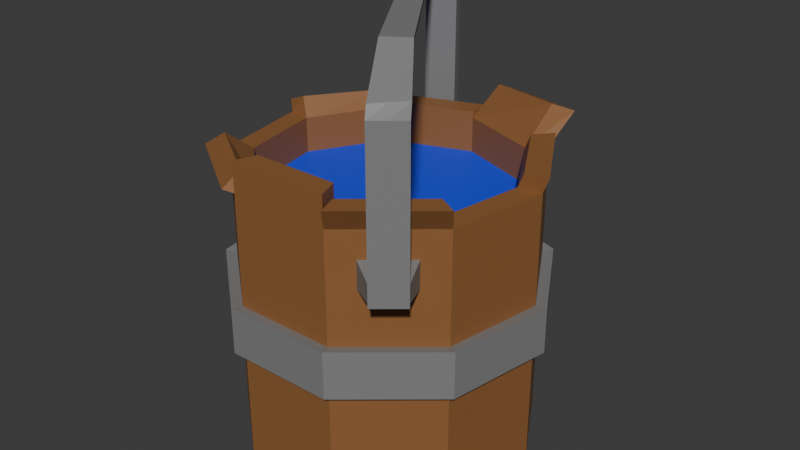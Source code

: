 # Source: FilledBucket.blend  (saved by Blender 4.0.36; exported with 4.5.12 LTS)
import bpy
from mathutils import Matrix  # noqa: F401  (used for matrix-valued properties, if any)

bpy.ops.wm.read_factory_settings(use_empty=True)
scene = bpy.context.scene
scene.name = 'Scene'

# ---- collections
col_collection = bpy.data.collections.new('Collection'); scene.collection.children.link(col_collection)

# ---- materials (node trees are filled in below, after node groups)
mat_wood = bpy.data.materials.new('wood')
mat_wood.use_transparent_shadow = False
mat_metal = bpy.data.materials.new('metal')
mat_metal.use_transparent_shadow = False
mat_water = bpy.data.materials.new('water')
mat_water.use_transparent_shadow = False

# ---- material node trees
mat_wood.use_nodes = True; mat_wood.node_tree.nodes.clear()
_N = mat_wood.node_tree.nodes; _L = mat_wood.node_tree.links
n0 = _N.new('ShaderNodeBsdfPrincipled'); n0.name = 'Principled BSDF'; n0.location = (10, 300)
n0.inputs[0].default_value = (0.2766, 0.12, 0.04046, 1.0)
n0.inputs[3].default_value = 1.45
n1 = _N.new('ShaderNodeOutputMaterial'); n1.name = 'Material Output'; n1.location = (300, 300)
_L.new(n0.outputs[0], n1.inputs[0])
n1.is_active_output = True
mat_metal.use_nodes = True; mat_metal.node_tree.nodes.clear()
_N = mat_metal.node_tree.nodes; _L = mat_metal.node_tree.links
n0 = _N.new('ShaderNodeBsdfPrincipled'); n0.name = 'Principled BSDF'; n0.location = (10, 300)
n0.inputs[0].default_value = (0.2193, 0.2193, 0.2193, 1.0)
n0.inputs[3].default_value = 1.45
n1 = _N.new('ShaderNodeOutputMaterial'); n1.name = 'Material Output'; n1.location = (300, 300)
_L.new(n0.outputs[0], n1.inputs[0])
n1.is_active_output = True
mat_water.use_nodes = True; mat_water.node_tree.nodes.clear()
_N = mat_water.node_tree.nodes; _L = mat_water.node_tree.links
n0 = _N.new('ShaderNodeBsdfPrincipled'); n0.name = 'Principled BSDF'; n0.location = (10, 300)
n0.inputs[0].default_value = (0.01715, 0.05843, 0.8004, 1.0)
n0.inputs[3].default_value = 1.45
n1 = _N.new('ShaderNodeOutputMaterial'); n1.name = 'Material Output'; n1.location = (300, 300)
_L.new(n0.outputs[0], n1.inputs[0])
n1.is_active_output = True

# ---- world
world_world = bpy.data.worlds.new('World'); scene.world = world_world
world_world.use_nodes = True; world_world.node_tree.nodes.clear()
_N = world_world.node_tree.nodes; _L = world_world.node_tree.links
n0 = _N.new('ShaderNodeOutputWorld'); n0.name = 'World Output'; n0.location = (300, 300)
n1 = _N.new('ShaderNodeBackground'); n1.name = 'Background'; n1.location = (10, 300)
n1.inputs[0].default_value = (0.05088, 0.05088, 0.05088, 1.0)
_L.new(n1.outputs[0], n0.inputs[0])
n0.is_active_output = True
world_world.color = (0.05088, 0.05088, 0.05088)
world_world.use_sun_shadow = False
world_world.sun_shadow_jitter_overblur = 0.0

# ---- meshes
me_cylinder = bpy.data.meshes.new('Cylinder')
me_cylinder.from_pydata([(2.66e-09, 0.823, -1.0), (0.0, 1.0, 1.0), (0.529, 0.6305, -1.0), (0.6428, 0.766, 1.0), (0.8105, 0.1429, -1.0), (0.9848, 0.1736, 1.0), (0.7127, -0.4115, -1.0), (0.866, -0.5, 1.0), (0.2815, -0.7734, -1.0), (0.342, -0.9397, 1.0), (-0.2815, -0.7734, -1.0), (-0.342, -0.9397, 1.0), (-0.7127, -0.4115, -1.0), (-0.866, -0.5, 1.0), (-0.8105, 0.1429, -1.0), (-0.9848, 0.1736, 1.0), (-0.529, 0.6305, -1.0), (-0.6428, 0.766, 1.0), (0.5429, 0.647, 1.0), (2.335e-09, 0.8446, 1.0), (0.8318, 0.1467, 1.0), (0.7314, -0.4223, 1.0), (0.2889, -0.7936, 1.0), (-0.2889, -0.7936, 1.0), (-0.7314, -0.4223, 1.0), (-0.8318, 0.1467, 1.0), (-0.5429, 0.647, 1.0), (0.5429, 0.647, -0.8679), (2.335e-09, 0.8446, -0.8679), (0.8318, 0.1467, -0.8679), (0.7314, -0.4223, -0.8679), (0.2889, -0.7936, -0.8679), (-0.2889, -0.7936, -0.8679), (-0.7314, -0.4223, -0.8679), (-0.8318, 0.1467, -0.8679), (-0.5429, 0.647, -0.8679), (-0.6728, 0.7919, 1.044), (-1.035, 0.2118, 1.063), (-0.588, 0.6783, 1.108), (-0.8938, 0.1884, 1.124), (-0.9573, -0.6122, 1.028), (-0.3878, -0.9911, 1.031), (-0.8474, -0.5423, 1.112), (-0.3664, -0.8623, 1.115), (-0.342, -0.9397, 1.202), (0.342, -0.9397, 1.202), (-0.2889, -0.7936, 1.202), (0.2889, -0.7936, 1.202), (0.3958, -1.008, 1.149), (0.9198, -0.5686, 1.149), (0.3426, -0.8622, 1.149), (0.7852, -0.4908, 1.149), (1.028, 0.1676, 1.101), (0.6856, 0.76, 1.101), (0.8745, 0.1406, 1.101), (0.5857, 0.6409, 1.101), (0.6838, 0.9704, 1.181), (0.04763, 1.213, 1.116), (0.5814, 0.8657, 1.233), (0.04407, 1.071, 1.178), (0.0, 1.0, 1.042), (-0.6428, 0.766, 1.042), (2.335e-09, 0.8446, 1.042), (-0.5429, 0.647, 1.042), (0.0, 1.0, -0.8708), (0.6428, 0.766, -0.8708), (0.9848, 0.1736, -0.8708), (0.866, -0.5, -0.8708), (0.342, -0.9397, -0.8708), (-0.342, -0.9397, -0.8708), (-0.866, -0.5, -0.8708), (-0.9848, 0.1736, -0.8708), (-0.6428, 0.766, -0.8708), (0.0, 1.0, 0.2621), (0.6428, 0.766, 0.2621), (0.9848, 0.1736, 0.2621), (0.866, -0.5, 0.2621), (0.342, -0.9397, 0.2621), (-0.342, -0.9397, 0.2621), (-0.866, -0.5, 0.2621), (-0.9848, 0.1736, 0.2621), (-0.6428, 0.766, 0.2621), (0.6428, 0.766, -0.03333), (0.9848, 0.1736, -0.03333), (0.866, -0.5, -0.03333), (0.342, -0.9397, -0.03333), (-0.342, -0.9397, -0.03333), (-0.866, -0.5, -0.03333), (-0.9848, 0.1736, -0.03333), (-0.6428, 0.766, -0.03333), (0.0, 1.0, -0.03333), (1.546e-09, 1.074, -0.04428), (1.546e-09, 1.074, 0.273), (-0.6905, 0.8229, 0.273), (-1.058, 0.1865, 0.273), (-0.9303, -0.5371, 0.273), (-0.3674, -1.009, 0.273), (0.3674, -1.009, 0.273), (0.9303, -0.5371, 0.273), (1.058, 0.1865, 0.273), (0.6905, 0.8229, 0.273), (0.6905, 0.8229, -0.04428), (1.058, 0.1865, -0.04428), (0.9303, -0.5371, -0.04428), (0.3674, -1.009, -0.04428), (-0.3674, -1.009, -0.04428), (-0.9303, -0.5371, -0.04428), (-1.058, 0.1865, -0.04428), (-0.6905, 0.8229, -0.04428), (-0.1732, 0.76, -1.0), (-0.2104, 0.9234, 1.0), (-0.1777, 0.7799, 1.0), (-0.1777, 0.7799, -0.8679), (-0.2104, 0.9234, 1.042), (-0.1777, 0.7799, 1.042), (-0.2104, 0.9234, -0.8708), (-0.2104, 0.9234, 0.2621), (-0.2104, 0.9234, -0.03333), (-0.226, 0.9919, 0.273), (-0.226, 0.9919, -0.04428), (-0.4922, 0.8208, 1.0), (-0.4157, 0.6933, 1.0), (-0.4157, 0.6933, -0.8679), (-0.4922, 0.8208, 1.042), (-0.4157, 0.6933, 1.042), (-0.4051, 0.6755, -1.0), (-0.4922, 0.8208, -0.8708), (-0.4922, 0.8208, 0.2621), (-0.4922, 0.8208, -0.03333), (-0.5287, 0.8817, 0.273), (-0.5287, 0.8817, -0.04428), (0.0, 1.0, 0.631), (0.6428, 0.766, 0.631), (0.9848, 0.1736, 0.631), (0.866, -0.5, 0.631), (0.342, -0.9397, 0.631), (-0.342, -0.9397, 0.631), (-0.866, -0.5, 0.631), (-0.9848, 0.1736, 0.631), (-0.6428, 0.766, 0.631), (-0.2104, 0.9234, 0.631), (-0.4922, 0.8208, 0.631), (0.0, 1.0, 0.8155), (0.6428, 0.766, 0.8155), (0.9848, 0.1736, 0.8155), (0.866, -0.5, 0.8155), (0.342, -0.9397, 0.8155), (-0.342, -0.9397, 0.8155), (-0.866, -0.5, 0.8155), (-0.9848, 0.1736, 0.8155), (-0.6428, 0.766, 0.8155), (-0.2104, 0.9234, 0.8155), (-0.4922, 0.8208, 0.8155), (0.4971, -0.5924, -1.0), (0.604, -0.7198, 1.0), (0.5101, -0.608, 1.0), (0.5101, -0.608, -0.8679), (0.6578, -0.7884, 1.149), (0.5639, -0.6765, 1.149), (0.604, -0.7198, -0.8708), (0.604, -0.7198, 0.2621), (0.604, -0.7198, -0.03333), (0.6488, -0.7732, 0.273), (0.6488, -0.7732, -0.04428), (0.604, -0.7198, 0.631), (0.604, -0.7198, 0.8155), (0.3893, -0.6829, -1.0), (0.473, -0.8298, -0.8708), (0.473, -0.8298, 0.2621), (0.473, -0.8298, -0.03333), (0.5081, -0.8913, 0.273), (0.5081, -0.8913, -0.04428), (0.473, -0.8298, 0.631), (0.473, -0.8298, 0.8155), (0.473, -0.8298, 1.0), (0.3995, -0.7008, 1.0), (0.3995, -0.7008, -0.8679), (0.5268, -0.8983, 1.149), (0.4533, -0.7694, 1.149), (0.735, -0.6099, 1.0), (0.6208, -0.5151, 1.0), (0.6208, -0.5151, -0.8679), (0.7888, -0.6785, 1.149), (0.6745, -0.5837, 1.149), (0.6049, -0.502, -1.0), (0.735, -0.6099, -0.8708), (0.735, -0.6099, 0.2621), (0.735, -0.6099, -0.03333), (0.7895, -0.6552, 0.273), (0.7895, -0.6552, -0.04428), (0.735, -0.6099, 0.631), (0.735, -0.6099, 0.8155), (0.8221, -0.8034, 0.6636), (0.7373, -0.8745, 0.6636), (0.8221, -0.8034, 0.7829), (0.7373, -0.8745, 0.7829), (0.6526, -0.9456, 0.6636), (0.6526, -0.9456, 0.7829), (-0.3428, 1.095, 0.8212), (-0.3428, 1.095, 0.6911), (-0.5417, 1.023, 0.8212), (-0.5417, 1.023, 0.6911), (-0.3701, 1.17, 0.8212), (-0.3701, 1.17, 0.6911), (-0.5689, 1.098, 0.8212), (-0.5689, 1.098, 0.6911), (0.8535, -0.8408, 0.6636), (0.7687, -0.9119, 0.6636), (0.8535, -0.8408, 0.7829), (0.7687, -0.9119, 0.7829), (0.684, -0.983, 0.6636), (0.684, -0.983, 0.7829), (0.8221, -0.8034, 1.712), (0.7373, -0.8745, 1.712), (0.8535, -0.8408, 1.712), (0.6526, -0.9456, 1.712), (0.7687, -0.9119, 1.712), (0.684, -0.983, 1.712), (-0.5417, 1.023, 1.69), (-0.3428, 1.095, 1.69), (-0.5689, 1.098, 1.69), (-0.3701, 1.17, 1.69), (-0.5417, 1.008, 1.721), (-0.3428, 1.066, 1.763), (-0.5689, 1.068, 1.765), (-0.3701, 1.127, 1.808), (0.8171, -0.7836, 1.776), (0.7305, -0.8518, 1.767), (0.84, -0.8165, 1.804), (0.6439, -0.92, 1.757), (0.7534, -0.8847, 1.795), (0.6668, -0.9529, 1.785), (0.6128, -0.5242, 1.968), (0.5417, -0.5771, 1.97), (0.6245, -0.5386, 2.003), (0.4707, -0.63, 1.972), (0.5534, -0.5915, 2.005), (0.4823, -0.6444, 2.006), (-0.4108, 0.7048, 1.957), (-0.2799, 0.7476, 1.956), (-0.415, 0.7192, 2.007), (-0.2842, 0.762, 2.006), (-0.7314, -0.4223, 0.7602), (-0.8318, 0.1467, 0.7602), (0.7314, -0.4223, 0.7602), (0.2889, -0.7936, 0.7602), (2.335e-09, 0.8446, 0.7602), (0.5429, 0.647, 0.7602), (-0.5429, 0.647, 0.7602), (-0.2889, -0.7936, 0.7602), (0.8318, 0.1467, 0.7602), (-0.1777, 0.7799, 0.7602), (-0.4157, 0.6933, 0.7602), (0.5101, -0.608, 0.7602), (0.3995, -0.7008, 0.7602), (0.6208, -0.5151, 0.7602)], [], [(142, 1, 3, 143), (143, 3, 5, 144), (144, 5, 7, 145), (173, 174, 9, 146), (146, 9, 11, 147), (147, 11, 13, 148), (148, 13, 15, 149), (17, 26, 63, 61), (149, 15, 17, 150), (151, 110, 1, 142), (0, 2, 4, 6, 184, 153, 166, 8, 10, 12, 14, 16, 125, 109), (243, 242, 33, 34), (15, 25, 39, 37), (15, 13, 24, 25), (11, 23, 43, 41), (23, 11, 44, 46), (175, 22, 50, 178), (19, 18, 58, 59), (7, 5, 20, 21), (5, 3, 53, 52), (27, 28, 112, 122, 35, 34, 33, 32, 31, 176, 156, 181, 30, 29), (255, 244, 30, 181), (247, 246, 28, 27), (248, 243, 34, 35), (249, 245, 31, 32), (250, 247, 27, 29), (252, 248, 35, 122), (242, 249, 32, 33), (244, 250, 29, 30), (36, 37, 39, 38), (26, 17, 36, 38), (17, 15, 37, 36), (25, 26, 38, 39), (40, 41, 43, 42), (23, 24, 42, 43), (13, 11, 41, 40), (24, 13, 40, 42), (44, 45, 47, 46), (11, 9, 45, 44), (9, 22, 47, 45), (22, 23, 46, 47), (182, 49, 51, 183), (22, 9, 48, 50), (179, 7, 49, 182), (7, 21, 51, 49), (52, 53, 55, 54), (3, 18, 55, 53), (18, 20, 54, 55), (20, 5, 52, 54), (56, 57, 59, 58), (3, 1, 57, 56), (18, 3, 56, 58), (1, 19, 59, 57), (123, 61, 63, 124), (120, 17, 61, 123), (19, 1, 60, 62), (111, 19, 62, 114), (109, 115, 64, 0), (14, 71, 72, 16), (12, 70, 71, 14), (10, 69, 70, 12), (8, 68, 69, 10), (166, 167, 68, 8), (4, 66, 67, 6), (2, 65, 66, 4), (0, 64, 65, 2), (86, 85, 104, 105), (74, 75, 99, 100), (187, 84, 103, 189), (75, 76, 98, 99), (84, 83, 102, 103), (168, 77, 97, 170), (83, 82, 101, 102), (77, 78, 96, 97), (128, 89, 108, 130), (64, 90, 82, 65), (65, 82, 83, 66), (66, 83, 84, 67), (167, 169, 85, 68), (68, 85, 86, 69), (69, 86, 87, 70), (70, 87, 88, 71), (71, 88, 89, 72), (115, 117, 90, 64), (119, 118, 92, 91), (107, 94, 93, 108), (106, 95, 94, 107), (105, 96, 95, 106), (104, 97, 96, 105), (171, 170, 97, 104), (102, 99, 98, 103), (101, 100, 99, 102), (91, 92, 100, 101), (116, 73, 92, 118), (73, 74, 100, 92), (87, 86, 105, 106), (80, 81, 93, 94), (88, 87, 106, 107), (79, 80, 94, 95), (89, 88, 107, 108), (78, 79, 95, 96), (82, 90, 91, 101), (127, 116, 118, 129), (130, 129, 118, 119), (126, 128, 117, 115), (90, 117, 119, 91), (125, 126, 115, 109), (121, 111, 114, 124), (1, 110, 113, 60), (60, 113, 114, 62), (246, 251, 112, 28), (152, 120, 110, 151), (150, 17, 120, 152), (26, 121, 124, 63), (16, 72, 126, 125), (72, 89, 128, 126), (108, 93, 129, 130), (81, 127, 129, 93), (117, 128, 130, 119), (110, 120, 123, 113), (113, 123, 124, 114), (251, 252, 122, 112), (81, 139, 141, 127), (127, 141, 140, 116), (116, 140, 131, 73), (80, 138, 139, 81), (79, 137, 138, 80), (78, 136, 137, 79), (77, 135, 136, 78), (168, 172, 135, 77), (75, 133, 134, 76), (74, 132, 133, 75), (73, 131, 132, 74), (139, 150, 152, 141), (151, 140, 199, 198), (140, 151, 142, 131), (138, 149, 150, 139), (137, 148, 149, 138), (136, 147, 148, 137), (135, 146, 147, 136), (172, 173, 146, 135), (133, 144, 145, 134), (132, 143, 144, 133), (131, 142, 143, 132), (164, 190, 192, 193), (186, 190, 164, 160), (189, 188, 162, 163), (185, 187, 161, 159), (186, 160, 162, 188), (169, 161, 163, 171), (184, 185, 159, 153), (174, 154, 157, 177), (177, 157, 158, 178), (254, 253, 156, 176), (180, 155, 158, 183), (191, 179, 154, 165), (245, 254, 176, 31), (48, 177, 178, 50), (9, 174, 177, 48), (85, 169, 171, 104), (190, 191, 194, 192), (160, 164, 172, 168), (163, 162, 170, 171), (159, 161, 169, 167), (160, 168, 170, 162), (153, 159, 167, 166), (155, 175, 178, 158), (165, 154, 174, 173), (145, 7, 179, 191), (21, 180, 183, 51), (6, 67, 185, 184), (76, 186, 188, 98), (67, 84, 187, 185), (103, 98, 188, 189), (76, 134, 190, 186), (134, 145, 191, 190), (161, 187, 189, 163), (154, 179, 182, 157), (157, 182, 183, 158), (253, 255, 181, 156), (208, 194, 212, 214), (192, 194, 208, 206), (173, 172, 196, 197), (172, 164, 193, 196), (191, 165, 195, 194), (165, 173, 197, 195), (200, 198, 219, 218), (140, 141, 201, 199), (152, 151, 198, 200), (141, 152, 200, 201), (205, 204, 202, 203), (201, 200, 204, 205), (199, 201, 205, 203), (198, 199, 203, 202), (206, 208, 209, 207), (207, 209, 211, 210), (193, 192, 206, 207), (197, 196, 210, 211), (196, 193, 207, 210), (195, 197, 215, 213), (217, 216, 230, 231), (214, 212, 226, 228), (209, 208, 214, 216), (197, 211, 217, 215), (194, 195, 213, 212), (211, 209, 216, 217), (218, 219, 223, 222), (198, 202, 221, 219), (204, 200, 218, 220), (202, 204, 220, 221), (224, 222, 238, 240), (220, 218, 222, 224), (221, 220, 224, 225), (219, 221, 225, 223), (227, 229, 235, 233), (231, 230, 236, 237), (213, 215, 229, 227), (212, 213, 227, 226), (215, 217, 231, 229), (216, 214, 228, 230), (234, 232, 239, 241), (226, 227, 233, 232), (229, 231, 237, 235), (230, 228, 234, 236), (228, 226, 232, 234), (235, 237, 240, 238), (225, 224, 240, 241), (223, 225, 241, 239), (222, 223, 239, 238), (234, 241, 240, 237, 236), (239, 232, 233, 235, 238), (155, 180, 255, 253), (22, 175, 254, 245), (175, 155, 253, 254), (111, 121, 252, 251), (19, 111, 251, 246), (21, 20, 250, 244), (24, 23, 249, 242), (121, 26, 248, 252), (20, 18, 247, 250), (23, 22, 245, 249), (26, 25, 243, 248), (18, 19, 246, 247), (180, 21, 244, 255), (25, 24, 242, 243), (253, 255, 244, 250, 247, 246, 251, 252, 248, 243, 242, 249, 245, 254)])
me_cylinder.polygons.foreach_set('material_index', [0, 0, 0, 0, 0, 0, 0, 0, 0, 0, 0, 0, 0, 0, 0, 0, 0, 0, 0, 0, 0, 0, 0, 0, 0, 0, 0, 0, 0, 0, 0, 0, 0, 0, 0, 0, 0, 0, 0, 0, 0, 0, 0, 0, 0, 0, 0, 0, 0, 0, 0, 0, 0, 0, 0, 0, 0, 0, 0, 0, 0, 0, 0, 0, 0, 0, 1, 1, 1, 1, 1, 1, 1, 1, 1, 0, 0, 0, 0, 0, 0, 0, 0, 0, 1, 1, 1, 1, 1, 1, 1, 1, 1, 1, 1, 1, 1, 1, 1, 1, 1, 1, 1, 1, 0, 1, 0, 0, 0, 0, 0, 0, 0, 0, 0, 0, 1, 1, 1, 0, 0, 0, 0, 0, 0, 0, 0, 0, 0, 0, 0, 0, 0, 0, 1, 0, 0, 0, 0, 0, 0, 0, 0, 0, 1, 0, 1, 0, 1, 1, 0, 0, 0, 0, 0, 0, 0, 0, 0, 1, 1, 0, 1, 0, 1, 0, 0, 0, 0, 0, 0, 1, 0, 1, 0, 0, 1, 0, 0, 0, 1, 1, 1, 1, 1, 1, 1, 1, 1, 1, 1, 1, 1, 1, 1, 1, 1, 1, 1, 1, 1, 1, 1, 1, 1, 1, 1, 1, 1, 1, 1, 1, 1, 1, 1, 1, 1, 1, 1, 1, 1, 1, 1, 1, 1, 1, 1, 1, 1, 1, 1, 0, 0, 0, 0, 0, 0, 0, 0, 0, 0, 0, 0, 0, 0, 2])
_uv = me_cylinder.uv_layers.new(name='UVMap')
_uv.uv.foreach_set('vector', [1.0, 0.9539, 1.0, 1.0, 0.8889, 1.0, 0.8889, 0.9539, 0.8889, 0.9539, 0.8889, 1.0, 0.7778, 1.0, 0.7778, 0.9539, 0.7778, 0.9539, 0.7778, 1.0, 0.6667, 1.0, 0.6667, 0.9539, 0.5833, 0.9539, 0.5833, 1.0, 0.5556, 1.0, 0.5556, 0.9539, 0.5556, 0.9539, 0.5556, 1.0, 0.4444, 1.0, 0.4444, 0.9539, 0.4444, 0.9539, 0.4444, 1.0, 0.3333, 1.0, 0.3333, 0.9539, 0.3333, 0.9539, 0.3333, 1.0, 0.2222, 1.0, 0.2222, 0.9539, 0.1111, 1.0, 0.1111, 1.0, 0.1111, 1.0, 0.1111, 1.0, 0.2222, 0.9539, 0.2222, 1.0, 0.1111, 1.0, 0.1111, 0.9539, 0.03638, 0.9539, 0.03638, 1.0, 4.47e-08, 1.0, 4.47e-08, 0.9539, 0.75, 0.49, 0.9043, 0.4339, 0.9864, 0.2917, 0.9578, 0.13, 0.9264, 0.1036, 0.895, 0.07724, 0.8635, 0.05086, 0.8321, 0.02447, 0.6679, 0.02447, 0.5422, 0.13, 0.5136, 0.2917, 0.5957, 0.4339, 0.6319, 0.447, 0.6995, 0.4716, 0.2222, 1.0, 0.3333, 1.0, 0.3333, 1.0, 0.2222, 1.0, 0.2222, 1.0, 0.2222, 1.0, 0.2222, 1.0, 0.2222, 1.0, 0.2222, 1.0, 0.3333, 1.0, 0.3333, 1.0, 0.2222, 1.0, 0.4444, 1.0, 0.4444, 1.0, 0.4444, 1.0, 0.4444, 1.0, 0.4444, 1.0, 0.4444, 1.0, 0.4444, 1.0, 0.4444, 1.0, 0.5833, 1.0, 0.5556, 1.0, 0.5556, 1.0, 0.5833, 1.0, 1.0, 1.0, 0.8889, 1.0, 0.8889, 1.0, 1.0, 1.0, 0.6667, 1.0, 0.7778, 1.0, 0.7778, 1.0, 0.6667, 1.0, 0.7778, 1.0, 0.8889, 1.0, 0.8889, 1.0, 0.7778, 1.0, 0.4043, 0.4339, 0.25, 0.49, 0.1995, 0.4716, 0.1319, 0.447, 0.09573, 0.4339, 0.01365, 0.2917, 0.04215, 0.13, 0.1679, 0.02447, 0.3321, 0.02447, 0.3635, 0.05086, 0.395, 0.07724, 0.4264, 0.1036, 0.4578, 0.13, 0.4864, 0.2917, 0.6389, 1.0, 0.6667, 1.0, 0.6667, 1.0, 0.6389, 1.0, 0.8889, 1.0, 1.0, 1.0, 1.0, 1.0, 0.8889, 1.0, 0.1111, 1.0, 0.2222, 1.0, 0.2222, 1.0, 0.1111, 1.0, 0.4444, 1.0, 0.5556, 1.0, 0.5556, 1.0, 0.4444, 1.0, 0.7778, 1.0, 0.8889, 1.0, 0.8889, 1.0, 0.7778, 1.0, 0.08509, 1.0, 0.1111, 1.0, 0.1111, 1.0, 0.08509, 1.0, 0.3333, 1.0, 0.4444, 1.0, 0.4444, 1.0, 0.3333, 1.0, 0.6667, 1.0, 0.7778, 1.0, 0.7778, 1.0, 0.6667, 1.0, 0.1111, 1.0, 0.2222, 1.0, 0.2222, 1.0, 0.1111, 1.0, 0.1111, 1.0, 0.1111, 1.0, 0.1111, 1.0, 0.1111, 1.0, 0.1111, 1.0, 0.2222, 1.0, 0.2222, 1.0, 0.1111, 1.0, 0.2222, 1.0, 0.1111, 1.0, 0.1111, 1.0, 0.2222, 1.0, 0.3333, 1.0, 0.4444, 1.0, 0.4444, 1.0, 0.3333, 1.0, 0.4444, 1.0, 0.3333, 1.0, 0.3333, 1.0, 0.4444, 1.0, 0.3333, 1.0, 0.4444, 1.0, 0.4444, 1.0, 0.3333, 1.0, 0.3333, 1.0, 0.3333, 1.0, 0.3333, 1.0, 0.3333, 1.0, 0.4444, 1.0, 0.5556, 1.0, 0.5556, 1.0, 0.4444, 1.0, 0.4444, 1.0, 0.5556, 1.0, 0.5556, 1.0, 0.4444, 1.0, 0.5556, 1.0, 0.5556, 1.0, 0.5556, 1.0, 0.5556, 1.0, 0.5556, 1.0, 0.4444, 1.0, 0.4444, 1.0, 0.5556, 1.0, 0.6389, 1.0, 0.6667, 1.0, 0.6667, 1.0, 0.6389, 1.0, 0.5556, 1.0, 0.5556, 1.0, 0.5556, 1.0, 0.5556, 1.0, 0.6389, 1.0, 0.6667, 1.0, 0.6667, 1.0, 0.6389, 1.0, 0.6667, 1.0, 0.6667, 1.0, 0.6667, 1.0, 0.6667, 1.0, 0.7778, 1.0, 0.8889, 1.0, 0.8889, 1.0, 0.7778, 1.0, 0.8889, 1.0, 0.8889, 1.0, 0.8889, 1.0, 0.8889, 1.0, 0.8889, 1.0, 0.7778, 1.0, 0.7778, 1.0, 0.8889, 1.0, 0.7778, 1.0, 0.7778, 1.0, 0.7778, 1.0, 0.7778, 1.0, 0.8889, 1.0, 1.0, 1.0, 1.0, 1.0, 0.8889, 1.0, 0.8889, 1.0, 1.0, 1.0, 1.0, 1.0, 0.8889, 1.0, 0.8889, 1.0, 0.8889, 1.0, 0.8889, 1.0, 0.8889, 1.0, 4.47e-08, 1.0, 4.47e-08, 1.0, 4.47e-08, 1.0, 4.47e-08, 1.0, 0.08509, 1.0, 0.1111, 1.0, 0.1111, 1.0, 0.08509, 1.0, 0.08509, 1.0, 0.1111, 1.0, 0.1111, 1.0, 0.08509, 1.0, 4.47e-08, 1.0, 4.47e-08, 1.0, 4.47e-08, 1.0, 4.47e-08, 1.0, 0.03638, 1.0, 4.47e-08, 1.0, 4.47e-08, 1.0, 0.03638, 1.0, 0.03638, 0.5, 0.03638, 0.5323, 4.47e-08, 0.5323, 4.47e-08, 0.5, 0.2222, 0.5, 0.2222, 0.5323, 0.1111, 0.5323, 0.1111, 0.5, 0.3333, 0.5, 0.3333, 0.5323, 0.2222, 0.5323, 0.2222, 0.5, 0.4444, 0.5, 0.4444, 0.5323, 0.3333, 0.5323, 0.3333, 0.5, 0.5556, 0.5, 0.5556, 0.5323, 0.4444, 0.5323, 0.4444, 0.5, 0.5833, 0.5, 0.5833, 0.5323, 0.5556, 0.5323, 0.5556, 0.5, 0.7778, 0.5, 0.7778, 0.5323, 0.6667, 0.5323, 0.6667, 0.5, 0.8889, 0.5, 0.8889, 0.5323, 0.7778, 0.5323, 0.7778, 0.5, 1.0, 0.5, 1.0, 0.5323, 0.8889, 0.5323, 0.8889, 0.5, 0.4444, 0.7417, 0.5556, 0.7417, 0.5556, 0.7417, 0.4444, 0.7417, 0.8889, 0.8155, 0.7778, 0.8155, 0.7778, 0.8155, 0.8889, 0.8155, 0.6389, 0.7417, 0.6667, 0.7417, 0.6667, 0.7417, 0.6389, 0.7417, 0.7778, 0.8155, 0.6667, 0.8155, 0.6667, 0.8155, 0.7778, 0.8155, 0.6667, 0.7417, 0.7778, 0.7417, 0.7778, 0.7417, 0.6667, 0.7417, 0.5833, 0.8155, 0.5556, 0.8155, 0.5556, 0.8155, 0.5833, 0.8155, 0.7778, 0.7417, 0.8889, 0.7417, 0.8889, 0.7417, 0.7778, 0.7417, 0.5556, 0.8155, 0.4444, 0.8155, 0.4444, 0.8155, 0.5556, 0.8155, 0.08509, 0.7417, 0.1111, 0.7417, 0.1111, 0.7417, 0.08509, 0.7417, 1.0, 0.5323, 1.0, 0.7417, 0.8889, 0.7417, 0.8889, 0.5323, 0.8889, 0.5323, 0.8889, 0.7417, 0.7778, 0.7417, 0.7778, 0.5323, 0.7778, 0.5323, 0.7778, 0.7417, 0.6667, 0.7417, 0.6667, 0.5323, 0.5833, 0.5323, 0.5833, 0.7417, 0.5556, 0.7417, 0.5556, 0.5323, 0.5556, 0.5323, 0.5556, 0.7417, 0.4444, 0.7417, 0.4444, 0.5323, 0.4444, 0.5323, 0.4444, 0.7417, 0.3333, 0.7417, 0.3333, 0.5323, 0.3333, 0.5323, 0.3333, 0.7417, 0.2222, 0.7417, 0.2222, 0.5323, 0.2222, 0.5323, 0.2222, 0.7417, 0.1111, 0.7417, 0.1111, 0.5323, 0.03638, 0.5323, 0.03638, 0.7417, 4.47e-08, 0.7417, 4.47e-08, 0.5323, 0.03638, 0.7417, 0.03638, 0.8155, 4.47e-08, 0.8155, 4.47e-08, 0.7417, 0.2222, 0.7417, 0.2222, 0.8155, 0.1111, 0.8155, 0.1111, 0.7417, 0.3333, 0.7417, 0.3333, 0.8155, 0.2222, 0.8155, 0.2222, 0.7417, 0.4444, 0.7417, 0.4444, 0.8155, 0.3333, 0.8155, 0.3333, 0.7417, 0.5556, 0.7417, 0.5556, 0.8155, 0.4444, 0.8155, 0.4444, 0.7417, 0.5833, 0.7417, 0.5833, 0.8155, 0.5556, 0.8155, 0.5556, 0.7417, 0.7778, 0.7417, 0.7778, 0.8155, 0.6667, 0.8155, 0.6667, 0.7417, 0.8889, 0.7417, 0.8889, 0.8155, 0.7778, 0.8155, 0.7778, 0.7417, 1.0, 0.7417, 1.0, 0.8155, 0.8889, 0.8155, 0.8889, 0.7417, 0.03638, 0.8155, 4.47e-08, 0.8155, 4.47e-08, 0.8155, 0.03638, 0.8155, 1.0, 0.8155, 0.8889, 0.8155, 0.8889, 0.8155, 1.0, 0.8155, 0.3333, 0.7417, 0.4444, 0.7417, 0.4444, 0.7417, 0.3333, 0.7417, 0.2222, 0.8155, 0.1111, 0.8155, 0.1111, 0.8155, 0.2222, 0.8155, 0.2222, 0.7417, 0.3333, 0.7417, 0.3333, 0.7417, 0.2222, 0.7417, 0.3333, 0.8155, 0.2222, 0.8155, 0.2222, 0.8155, 0.3333, 0.8155, 0.1111, 0.7417, 0.2222, 0.7417, 0.2222, 0.7417, 0.1111, 0.7417, 0.4444, 0.8155, 0.3333, 0.8155, 0.3333, 0.8155, 0.4444, 0.8155, 0.8889, 0.7417, 1.0, 0.7417, 1.0, 0.7417, 0.8889, 0.7417, 0.08509, 0.8155, 0.03638, 0.8155, 0.03638, 0.8155, 0.08509, 0.8155, 0.08509, 0.7417, 0.08509, 0.8155, 0.03638, 0.8155, 0.03638, 0.7417, 0.08509, 0.5323, 0.08509, 0.7417, 0.03638, 0.7417, 0.03638, 0.5323, 4.47e-08, 0.7417, 0.03638, 0.7417, 0.03638, 0.7417, 4.47e-08, 0.7417, 0.08509, 0.5, 0.08509, 0.5323, 0.03638, 0.5323, 0.03638, 0.5, 0.08509, 1.0, 0.03638, 1.0, 0.03638, 1.0, 0.08509, 1.0, 4.47e-08, 1.0, 0.03638, 1.0, 0.03638, 1.0, 4.47e-08, 1.0, 4.47e-08, 1.0, 0.03638, 1.0, 0.03638, 1.0, 4.47e-08, 1.0, 4.47e-08, 1.0, 0.03638, 1.0, 0.03638, 1.0, 4.47e-08, 1.0, 0.08509, 0.9539, 0.08509, 1.0, 0.03638, 1.0, 0.03638, 0.9539, 0.1111, 0.9539, 0.1111, 1.0, 0.08509, 1.0, 0.08509, 0.9539, 0.1111, 1.0, 0.08509, 1.0, 0.08509, 1.0, 0.1111, 1.0, 0.1111, 0.5, 0.1111, 0.5323, 0.08509, 0.5323, 0.08509, 0.5, 0.1111, 0.5323, 0.1111, 0.7417, 0.08509, 0.7417, 0.08509, 0.5323, 0.1111, 0.7417, 0.1111, 0.8155, 0.08509, 0.8155, 0.08509, 0.7417, 0.1111, 0.8155, 0.08509, 0.8155, 0.08509, 0.8155, 0.1111, 0.8155, 0.03638, 0.7417, 0.08509, 0.7417, 0.08509, 0.7417, 0.03638, 0.7417, 0.03638, 1.0, 0.08509, 1.0, 0.08509, 1.0, 0.03638, 1.0, 0.03638, 1.0, 0.08509, 1.0, 0.08509, 1.0, 0.03638, 1.0, 0.03638, 1.0, 0.08509, 1.0, 0.08509, 1.0, 0.03638, 1.0, 0.1111, 0.8155, 0.1111, 0.9078, 0.08509, 0.9078, 0.08509, 0.8155, 0.08509, 0.8155, 0.08509, 0.9078, 0.03638, 0.9078, 0.03638, 0.8155, 0.03638, 0.8155, 0.03638, 0.9078, 4.47e-08, 0.9078, 4.47e-08, 0.8155, 0.2222, 0.8155, 0.2222, 0.9078, 0.1111, 0.9078, 0.1111, 0.8155, 0.3333, 0.8155, 0.3333, 0.9078, 0.2222, 0.9078, 0.2222, 0.8155, 0.4444, 0.8155, 0.4444, 0.9078, 0.3333, 0.9078, 0.3333, 0.8155, 0.5556, 0.8155, 0.5556, 0.9078, 0.4444, 0.9078, 0.4444, 0.8155, 0.5833, 0.8155, 0.5833, 0.9078, 0.5556, 0.9078, 0.5556, 0.8155, 0.7778, 0.8155, 0.7778, 0.9078, 0.6667, 0.9078, 0.6667, 0.8155, 0.8889, 0.8155, 0.8889, 0.9078, 0.7778, 0.9078, 0.7778, 0.8155, 1.0, 0.8155, 1.0, 0.9078, 0.8889, 0.9078, 0.8889, 0.8155, 0.1111, 0.9078, 0.1111, 0.9539, 0.08509, 0.9539, 0.08509, 0.9078, 0.03638, 0.9539, 0.03638, 0.9078, 0.03638, 0.9078, 0.03638, 0.9539, 0.03638, 0.9078, 0.03638, 0.9539, 4.47e-08, 0.9539, 4.47e-08, 0.9078, 0.2222, 0.9078, 0.2222, 0.9539, 0.1111, 0.9539, 0.1111, 0.9078, 0.3333, 0.9078, 0.3333, 0.9539, 0.2222, 0.9539, 0.2222, 0.9078, 0.4444, 0.9078, 0.4444, 0.9539, 0.3333, 0.9539, 0.3333, 0.9078, 0.5556, 0.9078, 0.5556, 0.9539, 0.4444, 0.9539, 0.4444, 0.9078, 0.5833, 0.9078, 0.5833, 0.9539, 0.5556, 0.9539, 0.5556, 0.9078, 0.7778, 0.9078, 0.7778, 0.9539, 0.6667, 0.9539, 0.6667, 0.9078, 0.8889, 0.9078, 0.8889, 0.9539, 0.7778, 0.9539, 0.7778, 0.9078, 1.0, 0.9078, 1.0, 0.9539, 0.8889, 0.9539, 0.8889, 0.9078, 0.6111, 0.9078, 0.6389, 0.9078, 0.6389, 0.9078, 0.6111, 0.9078, 0.6389, 0.8155, 0.6389, 0.9078, 0.6111, 0.9078, 0.6111, 0.8155, 0.6389, 0.7417, 0.6389, 0.8155, 0.6111, 0.8155, 0.6111, 0.7417, 0.6389, 0.5323, 0.6389, 0.7417, 0.6111, 0.7417, 0.6111, 0.5323, 0.6389, 0.8155, 0.6111, 0.8155, 0.6111, 0.8155, 0.6389, 0.8155, 0.5833, 0.7417, 0.6111, 0.7417, 0.6111, 0.7417, 0.5833, 0.7417, 0.6389, 0.5, 0.6389, 0.5323, 0.6111, 0.5323, 0.6111, 0.5, 0.5833, 1.0, 0.6111, 1.0, 0.6111, 1.0, 0.5833, 1.0, 0.5833, 1.0, 0.6111, 1.0, 0.6111, 1.0, 0.5833, 1.0, 0.5833, 1.0, 0.6111, 1.0, 0.6111, 1.0, 0.5833, 1.0, 0.6389, 1.0, 0.6111, 1.0, 0.6111, 1.0, 0.6389, 1.0, 0.6389, 0.9539, 0.6389, 1.0, 0.6111, 1.0, 0.6111, 0.9539, 0.5556, 1.0, 0.5833, 1.0, 0.5833, 1.0, 0.5556, 1.0, 0.5556, 1.0, 0.5833, 1.0, 0.5833, 1.0, 0.5556, 1.0, 0.5556, 1.0, 0.5833, 1.0, 0.5833, 1.0, 0.5556, 1.0, 0.5556, 0.7417, 0.5833, 0.7417, 0.5833, 0.7417, 0.5556, 0.7417, 0.6389, 0.9078, 0.6389, 0.9539, 0.6389, 0.9539, 0.6389, 0.9078, 0.6111, 0.8155, 0.6111, 0.9078, 0.5833, 0.9078, 0.5833, 0.8155, 0.6111, 0.7417, 0.6111, 0.8155, 0.5833, 0.8155, 0.5833, 0.7417, 0.6111, 0.5323, 0.6111, 0.7417, 0.5833, 0.7417, 0.5833, 0.5323, 0.6111, 0.8155, 0.5833, 0.8155, 0.5833, 0.8155, 0.6111, 0.8155, 0.6111, 0.5, 0.6111, 0.5323, 0.5833, 0.5323, 0.5833, 0.5, 0.6111, 1.0, 0.5833, 1.0, 0.5833, 1.0, 0.6111, 1.0, 0.6111, 0.9539, 0.6111, 1.0, 0.5833, 1.0, 0.5833, 0.9539, 0.6667, 0.9539, 0.6667, 1.0, 0.6389, 1.0, 0.6389, 0.9539, 0.6667, 1.0, 0.6389, 1.0, 0.6389, 1.0, 0.6667, 1.0, 0.6667, 0.5, 0.6667, 0.5323, 0.6389, 0.5323, 0.6389, 0.5, 0.6667, 0.8155, 0.6389, 0.8155, 0.6389, 0.8155, 0.6667, 0.8155, 0.6667, 0.5323, 0.6667, 0.7417, 0.6389, 0.7417, 0.6389, 0.5323, 0.6667, 0.7417, 0.6667, 0.8155, 0.6389, 0.8155, 0.6389, 0.7417, 0.6667, 0.8155, 0.6667, 0.9078, 0.6389, 0.9078, 0.6389, 0.8155, 0.6667, 0.9078, 0.6667, 0.9539, 0.6389, 0.9539, 0.6389, 0.9078, 0.6111, 0.7417, 0.6389, 0.7417, 0.6389, 0.7417, 0.6111, 0.7417, 0.6111, 1.0, 0.6389, 1.0, 0.6389, 1.0, 0.6111, 1.0, 0.6111, 1.0, 0.6389, 1.0, 0.6389, 1.0, 0.6111, 1.0, 0.6111, 1.0, 0.6389, 1.0, 0.6389, 1.0, 0.6111, 1.0, 0.6389, 0.9539, 0.6389, 0.9539, 0.6389, 0.9539, 0.6389, 0.9539, 0.6389, 0.9078, 0.6389, 0.9539, 0.6389, 0.9539, 0.6389, 0.9078, 0.5833, 0.9539, 0.5833, 0.9078, 0.5833, 0.9078, 0.5833, 0.9539, 0.5833, 0.9078, 0.6111, 0.9078, 0.6111, 0.9078, 0.5833, 0.9078, 0.6389, 0.9539, 0.6111, 0.9539, 0.6111, 0.9539, 0.6389, 0.9539, 0.6111, 0.9539, 0.5833, 0.9539, 0.5833, 0.9539, 0.6111, 0.9539, 0.08509, 0.9539, 0.03638, 0.9539, 0.03638, 0.9539, 0.08509, 0.9539, 0.03638, 0.9078, 0.08509, 0.9078, 0.08509, 0.9078, 0.03638, 0.9078, 0.08509, 0.9539, 0.03638, 0.9539, 0.03638, 0.9539, 0.08509, 0.9539, 0.08509, 0.9078, 0.08509, 0.9539, 0.08509, 0.9539, 0.08509, 0.9078, 0.08509, 0.9078, 0.08509, 0.9539, 0.03638, 0.9539, 0.03638, 0.9078, 0.08509, 0.9078, 0.08509, 0.9539, 0.08509, 0.9539, 0.08509, 0.9078, 0.03638, 0.9078, 0.08509, 0.9078, 0.08509, 0.9078, 0.03638, 0.9078, 0.03638, 0.9539, 0.03638, 0.9078, 0.03638, 0.9078, 0.03638, 0.9539, 0.6389, 0.9078, 0.6389, 0.9539, 0.6111, 0.9539, 0.6111, 0.9078, 0.6111, 0.9078, 0.6111, 0.9539, 0.5833, 0.9539, 0.5833, 0.9078, 0.6111, 0.9078, 0.6389, 0.9078, 0.6389, 0.9078, 0.6111, 0.9078, 0.5833, 0.9539, 0.5833, 0.9078, 0.5833, 0.9078, 0.5833, 0.9539, 0.5833, 0.9078, 0.6111, 0.9078, 0.6111, 0.9078, 0.5833, 0.9078, 0.6111, 0.9539, 0.5833, 0.9539, 0.5833, 0.9539, 0.6111, 0.9539, 0.5833, 0.9539, 0.6111, 0.9539, 0.6111, 0.9539, 0.5833, 0.9539, 0.6389, 0.9539, 0.6389, 0.9539, 0.6389, 0.9539, 0.6389, 0.9539, 0.6111, 0.9539, 0.6389, 0.9539, 0.6389, 0.9539, 0.6111, 0.9539, 0.5833, 0.9539, 0.5833, 0.9539, 0.5833, 0.9539, 0.5833, 0.9539, 0.6389, 0.9539, 0.6111, 0.9539, 0.6111, 0.9539, 0.6389, 0.9539, 0.5833, 0.9539, 0.6111, 0.9539, 0.6111, 0.9539, 0.5833, 0.9539, 0.08509, 0.9539, 0.03638, 0.9539, 0.03638, 0.9539, 0.08509, 0.9539, 0.03638, 0.9539, 0.03638, 0.9539, 0.03638, 0.9539, 0.03638, 0.9539, 0.08509, 0.9539, 0.08509, 0.9539, 0.08509, 0.9539, 0.08509, 0.9539, 0.03638, 0.9539, 0.08509, 0.9539, 0.08509, 0.9539, 0.03638, 0.9539, 0.08509, 0.9539, 0.08509, 0.9539, 0.08509, 0.9539, 0.08509, 0.9539, 0.08509, 0.9539, 0.08509, 0.9539, 0.08509, 0.9539, 0.08509, 0.9539, 0.03638, 0.9539, 0.08509, 0.9539, 0.08509, 0.9539, 0.03638, 0.9539, 0.03638, 0.9539, 0.03638, 0.9539, 0.03638, 0.9539, 0.03638, 0.9539, 0.6111, 0.9539, 0.5833, 0.9539, 0.5833, 0.9539, 0.6111, 0.9539, 0.5833, 0.9539, 0.6111, 0.9539, 0.6111, 0.9539, 0.5833, 0.9539, 0.6111, 0.9539, 0.5833, 0.9539, 0.5833, 0.9539, 0.6111, 0.9539, 0.6389, 0.9539, 0.6111, 0.9539, 0.6111, 0.9539, 0.6389, 0.9539, 0.5833, 0.9539, 0.5833, 0.9539, 0.5833, 0.9539, 0.5833, 0.9539, 0.6111, 0.9539, 0.6389, 0.9539, 0.6389, 0.9539, 0.6111, 0.9539, 0.0, 0.0, 0.0, 0.0, 0.03638, 0.9539, 0.0, 0.0, 0.6389, 0.9539, 0.6111, 0.9539, 0.6111, 0.9539, 0.6389, 0.9539, 0.5833, 0.9539, 0.5833, 0.9539, 0.5833, 0.9539, 0.5833, 0.9539, 0.6111, 0.9539, 0.6389, 0.9539, 0.6389, 0.9539, 0.6111, 0.9539, 0.6389, 0.9539, 0.6389, 0.9539, 0.6389, 0.9539, 0.6389, 0.9539, 0.0, 0.0, 0.0, 0.0, 0.08509, 0.9539, 0.0, 0.0, 0.03638, 0.9539, 0.08509, 0.9539, 0.08509, 0.9539, 0.03638, 0.9539, 0.03638, 0.9539, 0.03638, 0.9539, 0.03638, 0.9539, 0.03638, 0.9539, 0.08509, 0.9539, 0.03638, 0.9539, 0.03638, 0.9539, 0.08509, 0.9539, 0.0, 0.0, 0.0, 0.0, 0.0, 0.0, 0.0, 0.0, 0.0, 0.0, 0.0, 0.0, 0.0, 0.0, 0.0, 0.0, 0.0, 0.0, 0.0, 0.0, 0.6111, 1.0, 0.6389, 1.0, 0.6389, 1.0, 0.6111, 1.0, 0.5556, 1.0, 0.5833, 1.0, 0.5833, 1.0, 0.5556, 1.0, 0.5833, 1.0, 0.6111, 1.0, 0.6111, 1.0, 0.5833, 1.0, 0.03638, 1.0, 0.08509, 1.0, 0.08509, 1.0, 0.03638, 1.0, 4.47e-08, 1.0, 0.03638, 1.0, 0.03638, 1.0, 4.47e-08, 1.0, 0.6667, 1.0, 0.7778, 1.0, 0.7778, 1.0, 0.6667, 1.0, 0.3333, 1.0, 0.4444, 1.0, 0.4444, 1.0, 0.3333, 1.0, 0.08509, 1.0, 0.1111, 1.0, 0.1111, 1.0, 0.08509, 1.0, 0.7778, 1.0, 0.8889, 1.0, 0.8889, 1.0, 0.7778, 1.0, 0.4444, 1.0, 0.5556, 1.0, 0.5556, 1.0, 0.4444, 1.0, 0.1111, 1.0, 0.2222, 1.0, 0.2222, 1.0, 0.1111, 1.0, 0.8889, 1.0, 1.0, 1.0, 1.0, 1.0, 0.8889, 1.0, 0.6389, 1.0, 0.6667, 1.0, 0.6667, 1.0, 0.6389, 1.0, 0.2222, 1.0, 0.3333, 1.0, 0.3333, 1.0, 0.2222, 1.0, 0.0, 0.0, 0.0, 0.0, 0.0, 0.0, 0.0, 0.0, 0.0, 0.0, 0.0, 0.0, 0.0, 0.0, 0.0, 0.0, 0.0, 0.0, 0.0, 0.0, 0.0, 0.0, 0.0, 0.0, 0.0, 0.0, 0.0, 0.0])
me_cylinder.materials.append(mat_wood)
me_cylinder.materials.append(mat_metal)
me_cylinder.materials.append(mat_water)
me_cylinder.update()

# ---- objects
ob_bucket = bpy.data.objects.new('bucket', me_cylinder)

# ---- transforms, parenting, visibility, modifiers, constraints
ob_bucket.location = (0.0, 0.0, 0.0)
ob_bucket.scale = (0.4407, 0.4407, 0.4407)

# ---- collection membership
col_collection.objects.link(ob_bucket)

# ---- scene / render settings (as saved in the file)
scene.frame_start = 1; scene.frame_end = 250; scene.frame_set(1)
scene.render.engine = 'BLENDER_EEVEE_NEXT'
scene.cycles.sampling_pattern = 'TABULATED_SOBOL'
bpy.context.view_layer.update()

# ---- added for rendering (the .blend has no active camera and no usable light): camera, sun
cam_auto = bpy.data.cameras.new('AutoCamera')
cam_auto.lens = 50.0
cam_auto.sensor_width = 36.0
cam_auto.clip_end = 1000.0
ob_auto_camera = bpy.data.objects.new('AutoCamera', cam_auto)
scene.collection.objects.link(ob_auto_camera)
ob_auto_camera.location = (1.75191, -2.05739, 1.62344)
ob_auto_camera.rotation_euler = (1.09748, -7.21219e-08, 0.694738)
scene.camera = ob_auto_camera
light_auto_sun = bpy.data.lights.new('AutoSun', 'SUN')
light_auto_sun.energy = 3.0
light_auto_sun.angle = 0.0523599
ob_auto_sun = bpy.data.objects.new('AutoSun', light_auto_sun)
scene.collection.objects.link(ob_auto_sun)
ob_auto_sun.rotation_euler = (0.872665, 0.174533, 0.523599)
bpy.context.view_layer.update()
